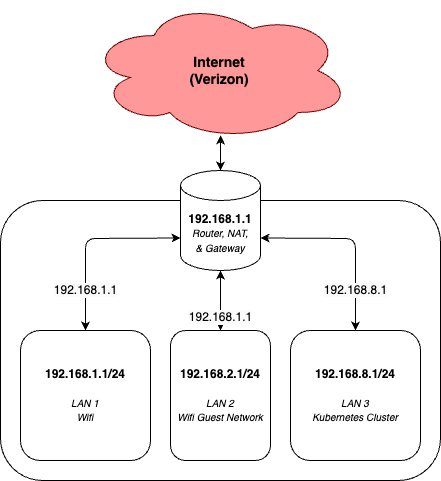

The diagram above was exported from draw.io. Its source (the exported page's mxGraphModel, read from the mxfile embedded in the PNG):
<mxGraphModel dx="525" dy="520" grid="1" gridSize="10" guides="1" tooltips="1" connect="1" arrows="1" fold="1" page="1" pageScale="1" pageWidth="850" pageHeight="1100" math="0" shadow="1">
  <root>
    <mxCell id="0" />
    <mxCell id="1" parent="0" />
    <mxCell id="2" value="" style="rounded=1;whiteSpace=wrap;html=1;" parent="1" vertex="1">
      <mxGeometry x="160" y="240" width="440" height="280" as="geometry" />
    </mxCell>
    <mxCell id="3" value="&lt;font style=&quot;font-size: 14px;&quot; color=&quot;#000000&quot;&gt;&lt;b&gt;Internet&lt;br&gt;(Verizon)&lt;/b&gt;&lt;/font&gt;" style="ellipse;shape=cloud;whiteSpace=wrap;html=1;fillColor=#FF9999;fontColor=#ffffff;strokeColor=#6F0000;" parent="1" vertex="1">
      <mxGeometry x="248" y="40" width="262" height="140" as="geometry" />
    </mxCell>
    <mxCell id="4" value="&lt;b&gt;192.168.1.1&lt;/b&gt;&lt;br&gt;&lt;font style=&quot;font-size: 10px;&quot;&gt;&lt;i&gt;Router, NAT,&lt;br&gt;&amp;amp; Gateway&lt;/i&gt;&lt;/font&gt;" style="shape=cylinder3;whiteSpace=wrap;html=1;boundedLbl=1;backgroundOutline=1;size=15;" parent="1" vertex="1">
      <mxGeometry x="340" y="210" width="80" height="100" as="geometry" />
    </mxCell>
    <mxCell id="5" value="" style="endArrow=classic;startArrow=classic;html=1;exitX=0.5;exitY=0;exitDx=0;exitDy=0;exitPerimeter=0;entryX=0.504;entryY=0.964;entryDx=0;entryDy=0;entryPerimeter=0;" parent="1" source="4" target="3" edge="1">
      <mxGeometry width="50" height="50" relative="1" as="geometry">
        <mxPoint x="60" y="190" as="sourcePoint" />
        <mxPoint x="380" y="190" as="targetPoint" />
      </mxGeometry>
    </mxCell>
    <mxCell id="6" value="&lt;span style=&quot;color: rgb(0, 0, 0); font-family: Helvetica; font-size: 12px; font-style: normal; font-variant-ligatures: normal; font-variant-caps: normal; font-weight: 400; letter-spacing: normal; orphans: 2; text-align: center; text-indent: 0px; text-transform: none; widows: 2; word-spacing: 0px; -webkit-text-stroke-width: 0px; background-color: rgb(251, 251, 251); text-decoration-thickness: initial; text-decoration-style: initial; text-decoration-color: initial; float: none; display: inline !important;&quot;&gt;192.168.1.1&lt;/span&gt;" style="endArrow=classic;startArrow=classic;html=1;entryX=0;entryY=0;entryDx=0;entryDy=67.5;entryPerimeter=0;exitX=0.5;exitY=0;exitDx=0;exitDy=0;" parent="1" source="8" target="4" edge="1">
      <mxGeometry x="-0.5722" width="50" height="50" relative="1" as="geometry">
        <mxPoint x="120" y="420" as="sourcePoint" />
        <mxPoint x="300" y="420" as="targetPoint" />
        <Array as="points">
          <mxPoint x="245" y="278" />
        </Array>
        <mxPoint as="offset" />
      </mxGeometry>
    </mxCell>
    <mxCell id="8" value="&lt;b&gt;192.168.1.1/24&lt;/b&gt;&lt;br&gt;&lt;br&gt;&lt;font style=&quot;font-size: 10px;&quot;&gt;&lt;i&gt;LAN 1&lt;br&gt;Wifi&lt;/i&gt;&lt;/font&gt;" style="rounded=1;whiteSpace=wrap;html=1;" parent="1" vertex="1">
      <mxGeometry x="180" y="370" width="130" height="130" as="geometry" />
    </mxCell>
    <mxCell id="9" value="&lt;b&gt;192.168.2.1/24&lt;/b&gt;&lt;br&gt;&lt;br&gt;&lt;font style=&quot;font-size: 10px;&quot;&gt;&lt;i&gt;LAN 2&lt;br&gt;Wifi Guest Network&lt;/i&gt;&lt;/font&gt;" style="rounded=1;whiteSpace=wrap;html=1;" parent="1" vertex="1">
      <mxGeometry x="330" y="370" width="100" height="130" as="geometry" />
    </mxCell>
    <mxCell id="10" value="&lt;span style=&quot;color: rgb(0, 0, 0); font-family: Helvetica; font-size: 12px; font-style: normal; font-variant-ligatures: normal; font-variant-caps: normal; font-weight: 400; letter-spacing: normal; orphans: 2; text-align: center; text-indent: 0px; text-transform: none; widows: 2; word-spacing: 0px; -webkit-text-stroke-width: 0px; background-color: rgb(251, 251, 251); text-decoration-thickness: initial; text-decoration-style: initial; text-decoration-color: initial; float: none; display: inline !important;&quot;&gt;192.168.1.1&lt;/span&gt;" style="endArrow=classic;startArrow=classic;html=1;entryX=0.5;entryY=1;entryDx=0;entryDy=0;entryPerimeter=0;exitX=0.5;exitY=0;exitDx=0;exitDy=0;" parent="1" source="9" target="4" edge="1">
      <mxGeometry x="-0.5722" width="50" height="50" relative="1" as="geometry">
        <mxPoint x="255" y="380" as="sourcePoint" />
        <mxPoint x="350" y="287.5" as="targetPoint" />
        <Array as="points" />
        <mxPoint as="offset" />
      </mxGeometry>
    </mxCell>
    <mxCell id="11" value="&lt;b&gt;192.168.8.1/24&lt;/b&gt;&lt;br&gt;&lt;br&gt;&lt;font style=&quot;font-size: 10px;&quot;&gt;&lt;i&gt;LAN 3&lt;br&gt;Kubernetes Cluster&lt;/i&gt;&lt;/font&gt;" style="rounded=1;whiteSpace=wrap;html=1;" parent="1" vertex="1">
      <mxGeometry x="450" y="370" width="130" height="130" as="geometry" />
    </mxCell>
    <mxCell id="12" value="&lt;span style=&quot;color: rgb(0, 0, 0); font-family: Helvetica; font-size: 12px; font-style: normal; font-variant-ligatures: normal; font-variant-caps: normal; font-weight: 400; letter-spacing: normal; orphans: 2; text-align: center; text-indent: 0px; text-transform: none; widows: 2; word-spacing: 0px; -webkit-text-stroke-width: 0px; background-color: rgb(251, 251, 251); text-decoration-thickness: initial; text-decoration-style: initial; text-decoration-color: initial; float: none; display: inline !important;&quot;&gt;192.168.8.1&lt;/span&gt;" style="endArrow=classic;startArrow=classic;html=1;entryX=1;entryY=0;entryDx=0;entryDy=67.5;entryPerimeter=0;exitX=0.5;exitY=0;exitDx=0;exitDy=0;" parent="1" source="11" target="4" edge="1">
      <mxGeometry x="-0.5722" width="50" height="50" relative="1" as="geometry">
        <mxPoint x="255" y="380" as="sourcePoint" />
        <mxPoint x="350" y="287.5" as="targetPoint" />
        <Array as="points">
          <mxPoint x="515" y="278" />
        </Array>
        <mxPoint as="offset" />
      </mxGeometry>
    </mxCell>
  </root>
</mxGraphModel>